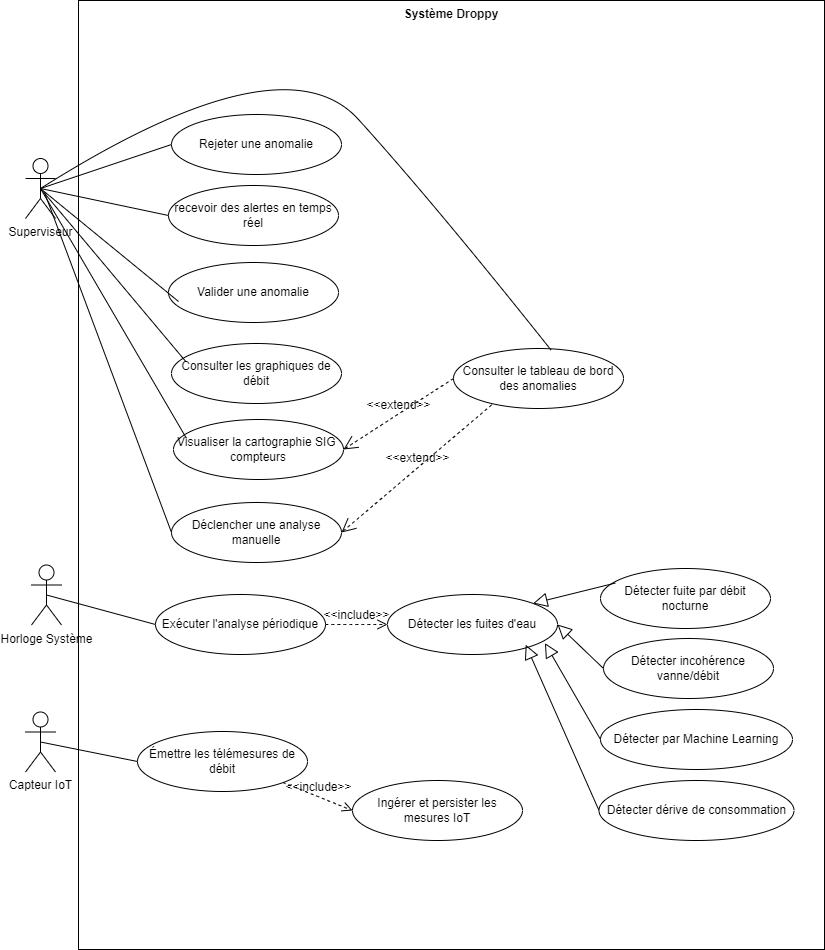

The diagram above was exported from draw.io. Its source (the exported page's mxGraphModel, read from the mxfile embedded in the PNG):
<mxGraphModel dx="2309" dy="2020" grid="0" gridSize="10" guides="1" tooltips="1" connect="1" arrows="1" fold="1" page="0" pageScale="1" pageWidth="827" pageHeight="1169" math="0" shadow="0">
  <root>
    <mxCell id="0" />
    <mxCell id="1" parent="0" />
    <mxCell id="x3aImT8kYOobqX_lxWUm-45" value="Système Droppy" style="shape=rect;html=1;verticalAlign=top;fontStyle=1;whiteSpace=wrap;align=center;" parent="1" vertex="1">
      <mxGeometry x="-158" y="-424" width="746" height="949" as="geometry" />
    </mxCell>
    <mxCell id="x3aImT8kYOobqX_lxWUm-1" value="Superviseur" style="shape=umlActor;html=1;verticalLabelPosition=bottom;verticalAlign=top;align=center;" parent="1" vertex="1">
      <mxGeometry x="-211" y="-266" width="30" height="60" as="geometry" />
    </mxCell>
    <mxCell id="x3aImT8kYOobqX_lxWUm-2" value="&lt;span style=&quot;font-weight: normal;&quot;&gt;Rejeter une anomalie&lt;/span&gt;" style="shape=ellipse;html=1;strokeWidth=1;fontStyle=1;whiteSpace=wrap;align=center;perimeter=ellipsePerimeter;" parent="1" vertex="1">
      <mxGeometry x="-65" y="-310" width="170" height="60" as="geometry" />
    </mxCell>
    <mxCell id="x3aImT8kYOobqX_lxWUm-11" value="&lt;span style=&quot;font-weight: 400;&quot;&gt;recevoir des alertes en temps réel&lt;/span&gt;" style="shape=ellipse;html=1;strokeWidth=1;fontStyle=1;whiteSpace=wrap;align=center;perimeter=ellipsePerimeter;" parent="1" vertex="1">
      <mxGeometry x="-68" y="-239" width="170" height="60" as="geometry" />
    </mxCell>
    <mxCell id="x3aImT8kYOobqX_lxWUm-12" value="&lt;span style=&quot;font-weight: 400;&quot;&gt;Valider une anomalie&lt;/span&gt;" style="shape=ellipse;html=1;strokeWidth=1;fontStyle=1;whiteSpace=wrap;align=center;perimeter=ellipsePerimeter;" parent="1" vertex="1">
      <mxGeometry x="-68" y="-162" width="170" height="60" as="geometry" />
    </mxCell>
    <mxCell id="x3aImT8kYOobqX_lxWUm-13" value="&lt;span style=&quot;font-weight: 400;&quot;&gt;Consulter les graphiques de débit&lt;/span&gt;" style="shape=ellipse;html=1;strokeWidth=1;fontStyle=1;whiteSpace=wrap;align=center;perimeter=ellipsePerimeter;" parent="1" vertex="1">
      <mxGeometry x="-65" y="-81" width="170" height="60" as="geometry" />
    </mxCell>
    <mxCell id="x3aImT8kYOobqX_lxWUm-14" value="&lt;span style=&quot;font-weight: 400;&quot;&gt;Consulter le tableau de bord des anomalies&lt;/span&gt;" style="shape=ellipse;html=1;strokeWidth=1;fontStyle=1;whiteSpace=wrap;align=center;perimeter=ellipsePerimeter;" parent="1" vertex="1">
      <mxGeometry x="217" y="-76" width="170" height="60" as="geometry" />
    </mxCell>
    <mxCell id="x3aImT8kYOobqX_lxWUm-15" value="&lt;span style=&quot;font-weight: 400;&quot;&gt;Déclencher une analyse manuelle&lt;/span&gt;" style="shape=ellipse;html=1;strokeWidth=1;fontStyle=1;whiteSpace=wrap;align=center;perimeter=ellipsePerimeter;" parent="1" vertex="1">
      <mxGeometry x="-65" y="78" width="170" height="60" as="geometry" />
    </mxCell>
    <mxCell id="x3aImT8kYOobqX_lxWUm-16" value="&lt;span style=&quot;font-weight: 400;&quot;&gt;Visualiser la cartographie SIG&amp;nbsp; compteurs&lt;/span&gt;" style="shape=ellipse;html=1;strokeWidth=1;fontStyle=1;whiteSpace=wrap;align=center;perimeter=ellipsePerimeter;" parent="1" vertex="1">
      <mxGeometry x="-63" y="-5" width="170" height="60" as="geometry" />
    </mxCell>
    <mxCell id="x3aImT8kYOobqX_lxWUm-17" value="&amp;lt;&amp;lt;extend&amp;gt;&amp;gt;" style="edgeStyle=none;html=1;startArrow=open;endArrow=none;startSize=12;verticalAlign=bottom;dashed=1;labelBackgroundColor=none;rounded=0;fontSize=12;curved=1;entryX=0;entryY=0.5;entryDx=0;entryDy=0;exitX=1;exitY=0.5;exitDx=0;exitDy=0;" parent="1" source="x3aImT8kYOobqX_lxWUm-16" target="x3aImT8kYOobqX_lxWUm-14" edge="1">
      <mxGeometry width="160" relative="1" as="geometry">
        <mxPoint x="62" y="-15" as="sourcePoint" />
        <mxPoint x="222" y="-15" as="targetPoint" />
      </mxGeometry>
    </mxCell>
    <mxCell id="x3aImT8kYOobqX_lxWUm-18" value="&amp;lt;&amp;lt;extend&amp;gt;&amp;gt;" style="edgeStyle=none;html=1;startArrow=open;endArrow=none;startSize=12;verticalAlign=bottom;dashed=1;labelBackgroundColor=none;rounded=0;fontSize=12;curved=1;exitX=1;exitY=0.5;exitDx=0;exitDy=0;entryX=0.238;entryY=0.907;entryDx=0;entryDy=0;entryPerimeter=0;" parent="1" source="x3aImT8kYOobqX_lxWUm-15" target="x3aImT8kYOobqX_lxWUm-14" edge="1">
      <mxGeometry width="160" relative="1" as="geometry">
        <mxPoint x="159" y="105" as="sourcePoint" />
        <mxPoint x="319" y="105" as="targetPoint" />
      </mxGeometry>
    </mxCell>
    <mxCell id="x3aImT8kYOobqX_lxWUm-19" value="" style="edgeStyle=none;html=1;endArrow=none;verticalAlign=bottom;rounded=0;fontSize=12;startSize=8;endSize=8;curved=1;entryX=0;entryY=0.5;entryDx=0;entryDy=0;exitX=0.5;exitY=0.5;exitDx=0;exitDy=0;exitPerimeter=0;" parent="1" source="x3aImT8kYOobqX_lxWUm-1" target="x3aImT8kYOobqX_lxWUm-2" edge="1">
      <mxGeometry width="160" relative="1" as="geometry">
        <mxPoint x="-242" y="-139" as="sourcePoint" />
        <mxPoint x="-82" y="-139" as="targetPoint" />
      </mxGeometry>
    </mxCell>
    <mxCell id="x3aImT8kYOobqX_lxWUm-20" value="" style="edgeStyle=none;html=1;endArrow=none;verticalAlign=bottom;rounded=0;fontSize=12;startSize=8;endSize=8;curved=1;entryX=0;entryY=0.5;entryDx=0;entryDy=0;exitX=0.5;exitY=0.5;exitDx=0;exitDy=0;exitPerimeter=0;" parent="1" source="x3aImT8kYOobqX_lxWUm-1" target="x3aImT8kYOobqX_lxWUm-11" edge="1">
      <mxGeometry width="160" relative="1" as="geometry">
        <mxPoint x="-284" y="-94" as="sourcePoint" />
        <mxPoint x="-124" y="-94" as="targetPoint" />
      </mxGeometry>
    </mxCell>
    <mxCell id="x3aImT8kYOobqX_lxWUm-21" value="" style="edgeStyle=none;html=1;endArrow=none;verticalAlign=bottom;rounded=0;fontSize=12;startSize=8;endSize=8;curved=1;entryX=0.059;entryY=0.65;entryDx=0;entryDy=0;entryPerimeter=0;exitX=0.5;exitY=0.5;exitDx=0;exitDy=0;exitPerimeter=0;" parent="1" source="x3aImT8kYOobqX_lxWUm-1" target="x3aImT8kYOobqX_lxWUm-12" edge="1">
      <mxGeometry width="160" relative="1" as="geometry">
        <mxPoint x="-230" y="-85" as="sourcePoint" />
        <mxPoint x="-70" y="-85" as="targetPoint" />
      </mxGeometry>
    </mxCell>
    <mxCell id="x3aImT8kYOobqX_lxWUm-22" value="" style="edgeStyle=none;html=1;endArrow=none;verticalAlign=bottom;rounded=0;fontSize=12;startSize=8;endSize=8;curved=1;exitX=0.5;exitY=0.5;exitDx=0;exitDy=0;exitPerimeter=0;entryX=0.084;entryY=0.3;entryDx=0;entryDy=0;entryPerimeter=0;" parent="1" source="x3aImT8kYOobqX_lxWUm-1" target="x3aImT8kYOobqX_lxWUm-13" edge="1">
      <mxGeometry width="160" relative="1" as="geometry">
        <mxPoint x="-266" y="-43" as="sourcePoint" />
        <mxPoint x="-106" y="-43" as="targetPoint" />
      </mxGeometry>
    </mxCell>
    <mxCell id="x3aImT8kYOobqX_lxWUm-23" value="" style="edgeStyle=none;html=1;endArrow=none;verticalAlign=bottom;rounded=0;fontSize=12;startSize=8;endSize=8;curved=1;exitX=0.5;exitY=0.5;exitDx=0;exitDy=0;exitPerimeter=0;entryX=0.076;entryY=0.313;entryDx=0;entryDy=0;entryPerimeter=0;" parent="1" source="x3aImT8kYOobqX_lxWUm-1" target="x3aImT8kYOobqX_lxWUm-16" edge="1">
      <mxGeometry width="160" relative="1" as="geometry">
        <mxPoint x="-261" y="-25" as="sourcePoint" />
        <mxPoint x="-101" y="-25" as="targetPoint" />
      </mxGeometry>
    </mxCell>
    <mxCell id="x3aImT8kYOobqX_lxWUm-24" value="" style="edgeStyle=none;html=1;endArrow=none;verticalAlign=bottom;rounded=0;fontSize=12;startSize=8;endSize=8;curved=1;entryX=0;entryY=0.5;entryDx=0;entryDy=0;" parent="1" target="x3aImT8kYOobqX_lxWUm-15" edge="1">
      <mxGeometry width="160" relative="1" as="geometry">
        <mxPoint x="-192" y="-232" as="sourcePoint" />
        <mxPoint x="-68" y="31" as="targetPoint" />
      </mxGeometry>
    </mxCell>
    <mxCell id="x3aImT8kYOobqX_lxWUm-25" value="" style="edgeStyle=none;html=1;endArrow=none;verticalAlign=bottom;rounded=0;fontSize=12;startSize=8;endSize=8;curved=1;entryX=0.575;entryY=0.03;entryDx=0;entryDy=0;entryPerimeter=0;exitX=0.5;exitY=0.5;exitDx=0;exitDy=0;exitPerimeter=0;" parent="1" source="x3aImT8kYOobqX_lxWUm-1" target="x3aImT8kYOobqX_lxWUm-14" edge="1">
      <mxGeometry width="160" relative="1" as="geometry">
        <mxPoint x="49" y="-380" as="sourcePoint" />
        <mxPoint x="222" y="-115" as="targetPoint" />
        <Array as="points">
          <mxPoint x="46" y="-389" />
          <mxPoint x="198" y="-221" />
        </Array>
      </mxGeometry>
    </mxCell>
    <mxCell id="x3aImT8kYOobqX_lxWUm-26" value="Horloge Système" style="shape=umlActor;html=1;verticalLabelPosition=bottom;verticalAlign=top;align=center;" parent="1" vertex="1">
      <mxGeometry x="-205" y="140.5" width="30" height="60" as="geometry" />
    </mxCell>
    <mxCell id="x3aImT8kYOobqX_lxWUm-28" value="&lt;span style=&quot;font-weight: 400;&quot;&gt;Exécuter l'analyse périodique&lt;/span&gt;" style="shape=ellipse;html=1;strokeWidth=1;fontStyle=1;whiteSpace=wrap;align=center;perimeter=ellipsePerimeter;" parent="1" vertex="1">
      <mxGeometry x="-81" y="170" width="170" height="60" as="geometry" />
    </mxCell>
    <mxCell id="x3aImT8kYOobqX_lxWUm-29" value="&lt;span style=&quot;font-weight: 400;&quot;&gt;Détecter les fuites d'eau&lt;/span&gt;" style="shape=ellipse;html=1;strokeWidth=1;fontStyle=1;whiteSpace=wrap;align=center;perimeter=ellipsePerimeter;" parent="1" vertex="1">
      <mxGeometry x="151" y="170" width="170" height="60" as="geometry" />
    </mxCell>
    <mxCell id="x3aImT8kYOobqX_lxWUm-30" value="&lt;span style=&quot;font-weight: 400;&quot;&gt;Détecter fuite par débit nocturne&lt;/span&gt;" style="shape=ellipse;html=1;strokeWidth=1;fontStyle=1;whiteSpace=wrap;align=center;perimeter=ellipsePerimeter;" parent="1" vertex="1">
      <mxGeometry x="364" y="144" width="170" height="60" as="geometry" />
    </mxCell>
    <mxCell id="x3aImT8kYOobqX_lxWUm-31" value="&lt;span style=&quot;font-weight: 400;&quot;&gt;Détecter incohérence vanne/débit&lt;/span&gt;" style="shape=ellipse;html=1;strokeWidth=1;fontStyle=1;whiteSpace=wrap;align=center;perimeter=ellipsePerimeter;" parent="1" vertex="1">
      <mxGeometry x="367" y="214" width="170" height="60" as="geometry" />
    </mxCell>
    <mxCell id="x3aImT8kYOobqX_lxWUm-32" value="&lt;span style=&quot;font-weight: 400;&quot;&gt;Détecter par Machine Learning&lt;/span&gt;" style="shape=ellipse;html=1;strokeWidth=1;fontStyle=1;whiteSpace=wrap;align=center;perimeter=ellipsePerimeter;" parent="1" vertex="1">
      <mxGeometry x="364" y="285" width="192" height="60" as="geometry" />
    </mxCell>
    <mxCell id="x3aImT8kYOobqX_lxWUm-33" value="&lt;span style=&quot;font-weight: 400;&quot;&gt;Détecter dérive de consommation&lt;/span&gt;" style="shape=ellipse;html=1;strokeWidth=1;fontStyle=1;whiteSpace=wrap;align=center;perimeter=ellipsePerimeter;" parent="1" vertex="1">
      <mxGeometry x="362.5" y="356" width="195" height="60" as="geometry" />
    </mxCell>
    <mxCell id="x3aImT8kYOobqX_lxWUm-34" value="&amp;lt;&amp;lt;include&amp;gt;&amp;gt;" style="edgeStyle=none;html=1;endArrow=open;verticalAlign=bottom;dashed=1;labelBackgroundColor=none;rounded=0;fontSize=12;startSize=8;endSize=8;curved=1;exitX=1;exitY=0.5;exitDx=0;exitDy=0;entryX=0;entryY=0.5;entryDx=0;entryDy=0;" parent="1" source="x3aImT8kYOobqX_lxWUm-28" target="x3aImT8kYOobqX_lxWUm-29" edge="1">
      <mxGeometry width="160" relative="1" as="geometry">
        <mxPoint x="72" y="314" as="sourcePoint" />
        <mxPoint x="232" y="314" as="targetPoint" />
      </mxGeometry>
    </mxCell>
    <mxCell id="x3aImT8kYOobqX_lxWUm-35" value="" style="edgeStyle=none;html=1;endArrow=block;endFill=0;endSize=12;verticalAlign=bottom;rounded=0;fontSize=12;curved=1;entryX=0.813;entryY=0.837;entryDx=0;entryDy=0;entryPerimeter=0;exitX=0;exitY=0.5;exitDx=0;exitDy=0;" parent="1" source="x3aImT8kYOobqX_lxWUm-33" target="x3aImT8kYOobqX_lxWUm-29" edge="1">
      <mxGeometry width="160" relative="1" as="geometry">
        <mxPoint x="161" y="330" as="sourcePoint" />
        <mxPoint x="321" y="330" as="targetPoint" />
      </mxGeometry>
    </mxCell>
    <mxCell id="x3aImT8kYOobqX_lxWUm-36" value="" style="edgeStyle=none;html=1;endArrow=block;endFill=0;endSize=12;verticalAlign=bottom;rounded=0;fontSize=12;curved=1;entryX=0.926;entryY=0.81;entryDx=0;entryDy=0;entryPerimeter=0;exitX=0;exitY=0.5;exitDx=0;exitDy=0;" parent="1" source="x3aImT8kYOobqX_lxWUm-32" target="x3aImT8kYOobqX_lxWUm-29" edge="1">
      <mxGeometry width="160" relative="1" as="geometry">
        <mxPoint x="140" y="339" as="sourcePoint" />
        <mxPoint x="300" y="339" as="targetPoint" />
      </mxGeometry>
    </mxCell>
    <mxCell id="x3aImT8kYOobqX_lxWUm-37" value="" style="edgeStyle=none;html=1;endArrow=block;endFill=0;endSize=12;verticalAlign=bottom;rounded=0;fontSize=12;curved=1;entryX=1;entryY=0;entryDx=0;entryDy=0;exitX=0.087;exitY=0.243;exitDx=0;exitDy=0;exitPerimeter=0;" parent="1" source="x3aImT8kYOobqX_lxWUm-30" target="x3aImT8kYOobqX_lxWUm-29" edge="1">
      <mxGeometry width="160" relative="1" as="geometry">
        <mxPoint x="372" y="74" as="sourcePoint" />
        <mxPoint x="532" y="74" as="targetPoint" />
      </mxGeometry>
    </mxCell>
    <mxCell id="x3aImT8kYOobqX_lxWUm-38" value="" style="edgeStyle=none;html=1;endArrow=block;endFill=0;endSize=12;verticalAlign=bottom;rounded=0;fontSize=12;curved=1;exitX=0;exitY=0.5;exitDx=0;exitDy=0;entryX=1;entryY=0.5;entryDx=0;entryDy=0;" parent="1" source="x3aImT8kYOobqX_lxWUm-31" target="x3aImT8kYOobqX_lxWUm-29" edge="1">
      <mxGeometry width="160" relative="1" as="geometry">
        <mxPoint x="128" y="300" as="sourcePoint" />
        <mxPoint x="288" y="300" as="targetPoint" />
      </mxGeometry>
    </mxCell>
    <mxCell id="x3aImT8kYOobqX_lxWUm-39" value="" style="edgeStyle=none;html=1;endArrow=none;verticalAlign=bottom;rounded=0;fontSize=12;startSize=8;endSize=8;curved=1;exitX=0.5;exitY=0.5;exitDx=0;exitDy=0;exitPerimeter=0;entryX=0;entryY=0.5;entryDx=0;entryDy=0;" parent="1" source="x3aImT8kYOobqX_lxWUm-26" target="x3aImT8kYOobqX_lxWUm-28" edge="1">
      <mxGeometry width="160" relative="1" as="geometry">
        <mxPoint x="-154" y="289" as="sourcePoint" />
        <mxPoint x="6" y="289" as="targetPoint" />
      </mxGeometry>
    </mxCell>
    <mxCell id="x3aImT8kYOobqX_lxWUm-40" value="Capteur IoT" style="shape=umlActor;html=1;verticalLabelPosition=bottom;verticalAlign=top;align=center;" parent="1" vertex="1">
      <mxGeometry x="-211" y="287.5" width="30" height="60" as="geometry" />
    </mxCell>
    <mxCell id="x3aImT8kYOobqX_lxWUm-41" value="&lt;span style=&quot;font-weight: 400;&quot;&gt;Émettre les télémesures de débit&lt;/span&gt;" style="shape=ellipse;html=1;strokeWidth=1;fontStyle=1;whiteSpace=wrap;align=center;perimeter=ellipsePerimeter;" parent="1" vertex="1">
      <mxGeometry x="-99" y="307" width="170" height="60" as="geometry" />
    </mxCell>
    <mxCell id="x3aImT8kYOobqX_lxWUm-42" value="&lt;span style=&quot;font-weight: 400;&quot;&gt;Ingérer et persister les mesures IoT&lt;/span&gt;" style="shape=ellipse;html=1;strokeWidth=1;fontStyle=1;whiteSpace=wrap;align=center;perimeter=ellipsePerimeter;" parent="1" vertex="1">
      <mxGeometry x="116" y="356" width="170" height="60" as="geometry" />
    </mxCell>
    <mxCell id="x3aImT8kYOobqX_lxWUm-44" value="&amp;lt;&amp;lt;include&amp;gt;&amp;gt;" style="edgeStyle=none;html=1;endArrow=open;verticalAlign=bottom;dashed=1;labelBackgroundColor=none;rounded=0;fontSize=12;startSize=8;endSize=8;curved=1;exitX=1;exitY=1;exitDx=0;exitDy=0;entryX=0;entryY=0.5;entryDx=0;entryDy=0;" parent="1" source="x3aImT8kYOobqX_lxWUm-41" target="x3aImT8kYOobqX_lxWUm-42" edge="1">
      <mxGeometry width="160" relative="1" as="geometry">
        <mxPoint x="-84" y="444" as="sourcePoint" />
        <mxPoint x="76" y="444" as="targetPoint" />
      </mxGeometry>
    </mxCell>
    <mxCell id="a8MqmgSXjZMVHO7dVMzM-1" value="" style="edgeStyle=none;html=1;endArrow=none;verticalAlign=bottom;rounded=0;fontSize=12;startSize=8;endSize=8;curved=1;exitX=0.5;exitY=0.5;exitDx=0;exitDy=0;exitPerimeter=0;entryX=0;entryY=0.5;entryDx=0;entryDy=0;" edge="1" parent="1" source="x3aImT8kYOobqX_lxWUm-40" target="x3aImT8kYOobqX_lxWUm-41">
      <mxGeometry width="160" relative="1" as="geometry">
        <mxPoint x="-134" y="407" as="sourcePoint" />
        <mxPoint x="-25" y="436" as="targetPoint" />
      </mxGeometry>
    </mxCell>
  </root>
</mxGraphModel>